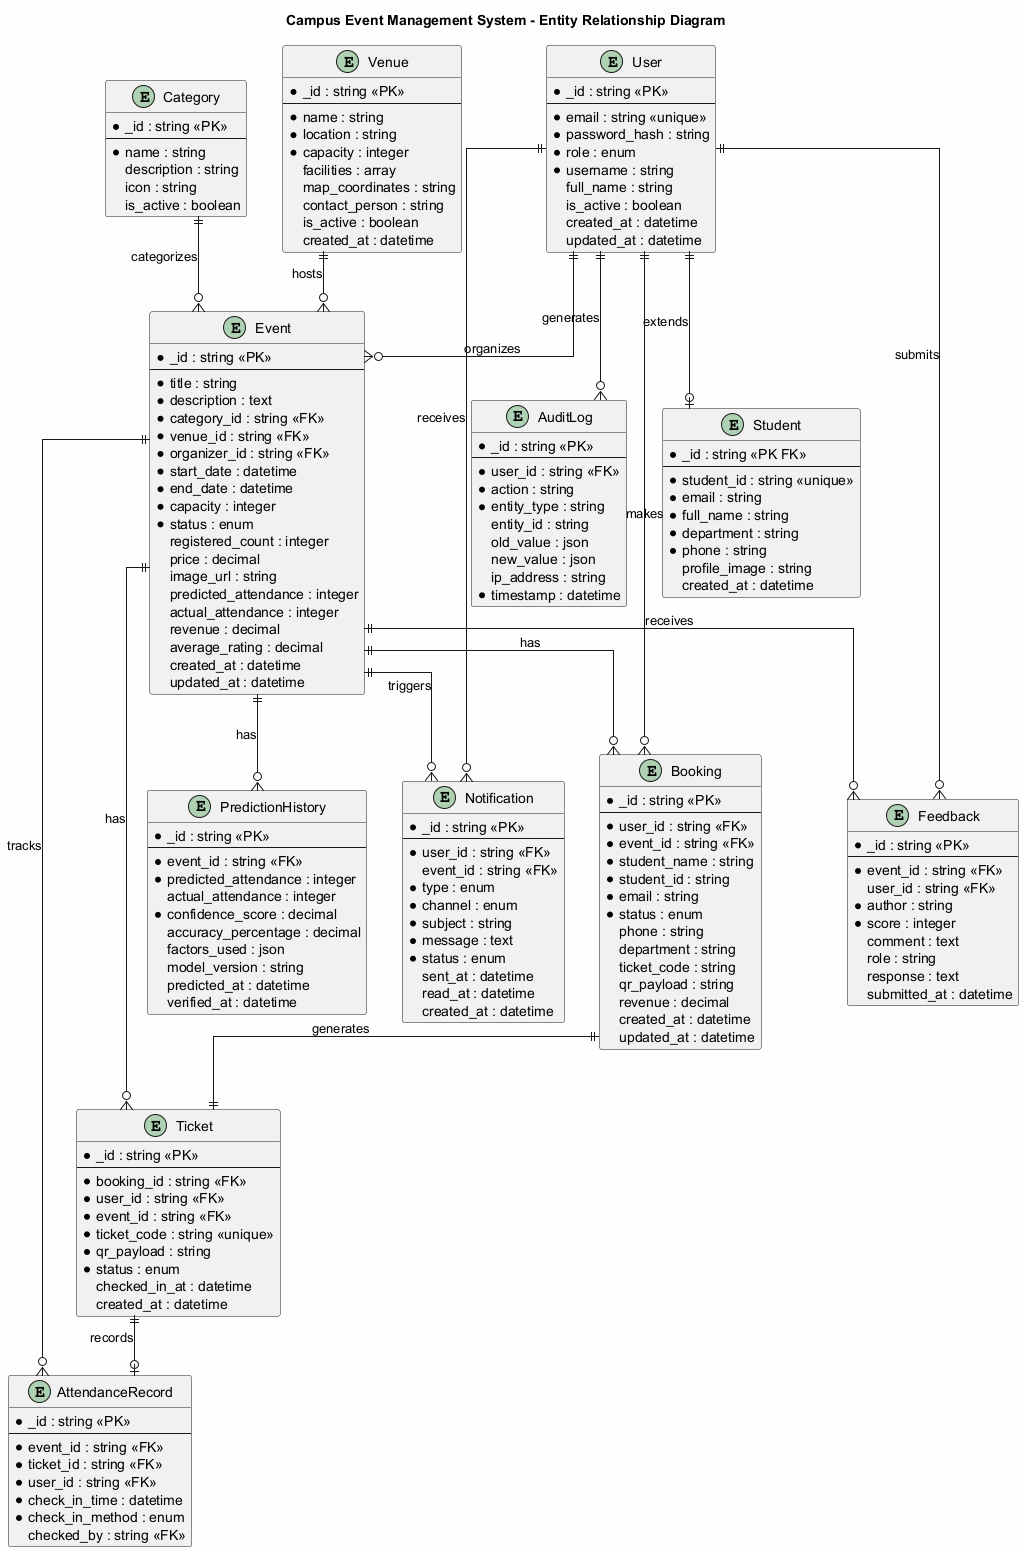

The diagram above was rendered by PlantUML. Its source (embedded in the PNG):
@startuml Entity_Relationship_Diagram
'==============================================================================
' DIAGRAM: Entity Relationship Diagram (ERD)
' PURPOSE: Shows database structure and relationships between entities
'==============================================================================

skinparam backgroundColor #FEFEFE
skinparam linetype ortho

title Campus Event Management System - Entity Relationship Diagram

entity "User" as user {
    * _id : string <<PK>>
    --
    * email : string <<unique>>
    * password_hash : string
    * role : enum
    * username : string
    full_name : string
    is_active : boolean
    created_at : datetime
    updated_at : datetime
}

entity "Student" as student {
    * _id : string <<PK FK>>
    --
    * student_id : string <<unique>>
    * email : string
    * full_name : string
    * department : string
    * phone : string
    profile_image : string
    created_at : datetime
}

entity "Event" as event {
    * _id : string <<PK>>
    --
    * title : string
    * description : text
    * category_id : string <<FK>>
    * venue_id : string <<FK>>
    * organizer_id : string <<FK>>
    * start_date : datetime
    * end_date : datetime
    * capacity : integer
    * status : enum
    registered_count : integer
    price : decimal
    image_url : string
    predicted_attendance : integer
    actual_attendance : integer
    revenue : decimal
    average_rating : decimal
    created_at : datetime
    updated_at : datetime
}

entity "Booking" as booking {
    * _id : string <<PK>>
    --
    * user_id : string <<FK>>
    * event_id : string <<FK>>
    * student_name : string
    * student_id : string
    * email : string
    * status : enum
    phone : string
    department : string
    ticket_code : string
    qr_payload : string
    revenue : decimal
    created_at : datetime
    updated_at : datetime
}

entity "Ticket" as ticket {
    * _id : string <<PK>>
    --
    * booking_id : string <<FK>>
    * user_id : string <<FK>>
    * event_id : string <<FK>>
    * ticket_code : string <<unique>>
    * qr_payload : string
    * status : enum
    checked_in_at : datetime
    created_at : datetime
}

entity "Venue" as venue {
    * _id : string <<PK>>
    --
    * name : string
    * location : string
    * capacity : integer
    facilities : array
    map_coordinates : string
    contact_person : string
    is_active : boolean
    created_at : datetime
}

entity "Category" as category {
    * _id : string <<PK>>
    --
    * name : string
    description : string
    icon : string
    is_active : boolean
}

entity "Feedback" as feedback {
    * _id : string <<PK>>
    --
    * event_id : string <<FK>>
    user_id : string <<FK>>
    * author : string
    * score : integer
    comment : text
    role : string
    response : text
    submitted_at : datetime
}

entity "Notification" as notification {
    * _id : string <<PK>>
    --
    * user_id : string <<FK>>
    event_id : string <<FK>>
    * type : enum
    * channel : enum
    * subject : string
    * message : text
    * status : enum
    sent_at : datetime
    read_at : datetime
    created_at : datetime
}

entity "AttendanceRecord" as attendance {
    * _id : string <<PK>>
    --
    * event_id : string <<FK>>
    * ticket_id : string <<FK>>
    * user_id : string <<FK>>
    * check_in_time : datetime
    * check_in_method : enum
    checked_by : string <<FK>>
}

entity "PredictionHistory" as prediction {
    * _id : string <<PK>>
    --
    * event_id : string <<FK>>
    * predicted_attendance : integer
    actual_attendance : integer
    * confidence_score : decimal
    accuracy_percentage : decimal
    factors_used : json
    model_version : string
    predicted_at : datetime
    verified_at : datetime
}

entity "AuditLog" as audit {
    * _id : string <<PK>>
    --
    * user_id : string <<FK>>
    * action : string
    * entity_type : string
    entity_id : string
    old_value : json
    new_value : json
    ip_address : string
    * timestamp : datetime
}

user ||--o| student : extends
user ||--o{ event : organizes
user ||--o{ booking : makes
user ||--o{ feedback : submits
user ||--o{ notification : receives
user ||--o{ audit : generates

event ||--o{ booking : has
event ||--o{ ticket : has
event ||--o{ feedback : receives
event ||--o{ attendance : tracks
event ||--o{ prediction : has
event ||--o{ notification : triggers

venue ||--o{ event : hosts
category ||--o{ event : categorizes

booking ||--|| ticket : generates
ticket ||--o| attendance : records

@enduml